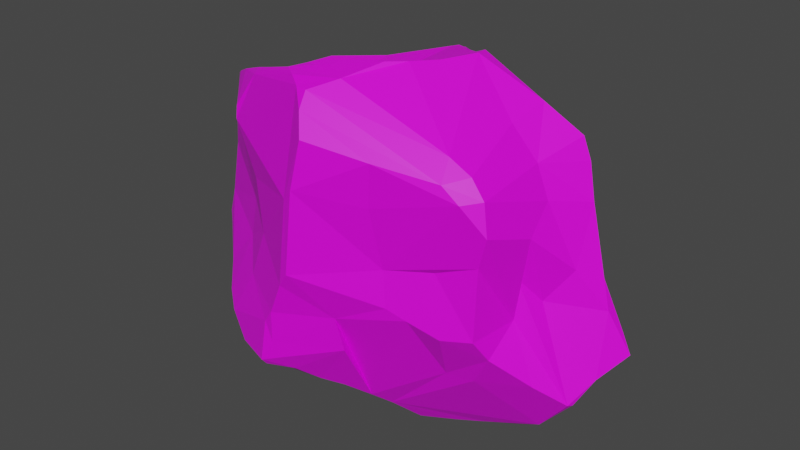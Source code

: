 # Source: Boulder.blend  (saved by Blender 3.0.42; exported with 4.5.12 LTS)
import bpy
from mathutils import Matrix  # noqa: F401  (used for matrix-valued properties, if any)

bpy.ops.wm.read_factory_settings(use_empty=True)
scene = bpy.context.scene
scene.name = 'Scene'

# ---- collections
col_collection = bpy.data.collections.new('Collection'); scene.collection.children.link(col_collection)

# ---- images (referenced by path relative to the original .blend; pixels are not part of the script)
import os
ASSET_DIR = os.environ.get("B2B_ASSET_DIR", "")  # directory of the original .blend (textures are referenced by path, not embedded)
HERE = os.path.dirname(os.path.abspath(__file__))  # packed textures are extracted next to this script under _unpacked/

def load_image(name, relpath, width, height, colorspace="sRGB"):
    """Load a texture the original file referenced (path relative to the .blend, or extracted next to this script)."""
    p = next((c for c in (os.path.join(HERE, relpath), os.path.join(ASSET_DIR, relpath)) if relpath and os.path.exists(c)), "")
    if p:
        img = bpy.data.images.load(p, check_existing=True)
        img.name = name
    else:  # same state as the original file: an image datablock whose file is absent (Cycles renders it pink)
        img = bpy.data.images.new(name, width, height)
        img.source = "FILE"
        img.filepath = "//" + (relpath or name)
    img.colorspace_settings.name = colorspace
    return img
img_colour_grid_png = load_image('Colour_Grid.png', 'Colour_Grid.png', 1024, 1024, 'sRGB')

# ---- materials (node trees are filled in below, after node groups)
mat_material_001 = bpy.data.materials.new('Material.001')
mat_material_001.use_transparent_shadow = False

# ---- material node trees
mat_material_001.use_nodes = True; mat_material_001.node_tree.nodes.clear()
_N = mat_material_001.node_tree.nodes; _L = mat_material_001.node_tree.links
n0 = _N.new('ShaderNodeBsdfPrincipled'); n0.name = 'Principled BSDF'; n0.location = (10, 300)
n0.distribution = 'GGX'
n0.subsurface_method = 'RANDOM_WALK_SKIN'
n0.inputs[3].default_value = 1.45
n0.inputs[27].default_value = (0.0, 0.0, 0.0, 1.0)
n0.inputs[28].default_value = 1.0
n1 = _N.new('ShaderNodeOutputMaterial'); n1.name = 'Material Output'; n1.location = (300, 300)
n2 = _N.new('ShaderNodeTexImage'); n2.name = 'Image Texture'; n2.location = (-280, 280)
n2.image = img_colour_grid_png
_L.new(n0.outputs[0], n1.inputs[0])
_L.new(n2.outputs[0], n0.inputs[0])
n1.is_active_output = True

# ---- world
world_world = bpy.data.worlds.new('World'); scene.world = world_world
world_world.use_nodes = True; world_world.node_tree.nodes.clear()
_N = world_world.node_tree.nodes; _L = world_world.node_tree.links
n0 = _N.new('ShaderNodeOutputWorld'); n0.name = 'World Output'; n0.location = (300, 300)
n1 = _N.new('ShaderNodeBackground'); n1.name = 'Background'; n1.location = (10, 300)
n1.inputs[0].default_value = (0.05088, 0.05088, 0.05088, 1.0)
_L.new(n1.outputs[0], n0.inputs[0])
n0.is_active_output = True
world_world.color = (0.05088, 0.05088, 0.05088)
world_world.use_sun_shadow = False
world_world.sun_shadow_jitter_overblur = 0.0

# ---- meshes
me_cube_001 = bpy.data.meshes.new('Cube.001')
me_cube_001.from_pydata([(-0.5156, -0.39, -0.5094), (-0.1619, -0.7642, -0.6402), (-0.3909, -0.8153, -0.5754), (-0.5981, -0.3867, 0.3304), (-0.5294, -0.5402, 0.6378), (-0.4279, -0.4941, 0.8568), (-0.5632, -0.3935, 0.7876), (-0.333, 0.5446, -0.4191), (-0.6484, 0.08687, -0.6309), (-0.5449, 0.4741, -0.4427), (-0.6375, 0.4566, 0.642), (-0.599, 0.4443, 0.671), (-0.4284, 0.6095, 0.4984), (-0.6072, 0.6381, 0.3765), (-0.6655, 0.5194, 0.5193), (0.5457, -0.4066, -0.4546), (0.742, -0.2661, -0.4367), (0.4876, -0.5671, 0.7412), (0.2591, -0.7926, 0.4647), (0.6895, -0.246, 0.3283), (0.6362, 0.2834, -0.7078), (0.5739, 0.6066, -0.616), (0.2183, 0.3623, -0.6219), (0.4163, 0.6442, -0.586), (0.5466, 0.6313, -0.5228), (0.05785, 0.726, -0.4415), (0.7787, 0.474, -0.3608), (0.4129, 0.4903, 0.6144), (0.6708, 0.3005, 0.6806), (-0.1979, -0.1912, -0.7597), (-0.8042, -0.2609, -0.3137), (-0.9035, -0.1167, -0.3005), (-0.8523, 0.1912, -0.4008), (-0.8828, -0.1025, -0.09646), (-0.7136, -0.2637, 0.4371), (-0.2936, 0.9019, 0.2919), (-0.4251, 0.8608, -0.04774), (-0.4224, 0.6365, -0.3037), (-0.7633, 0.4038, -0.3056), (-0.6859, 0.3582, -0.03199), (0.1945, 0.2103, -0.6884), (-0.07831, 0.2971, -0.7131), (-0.3152, 0.307, -0.604), (-0.05524, 0.6322, 0.8424), (-0.1844, 0.2452, 0.7247), (0.112, 0.4547, 0.8987), (0.1844, 0.35, 0.9337), (0.3812, 0.6771, 0.1417), (0.3334, 0.73, 0.3284), (0.8991, 0.3196, -0.4035), (0.6994, -0.1056, -0.0406), (0.6443, -0.2594, -0.1136), (0.7543, 0.2332, 0.3968), (-0.2744, -0.3632, -0.6696), (0.1416, -0.3703, -0.8462), (0.08517, -0.7829, -0.2016), (-0.1656, -0.9156, -0.4175), (-0.221, -0.9323, -0.5517), (-0.1948, -0.9201, -0.3089), (-0.1746, -0.6502, 0.9675), (-0.2117, -0.4585, 0.9022), (-0.3703, -0.6567, 0.3332), (0.2915, -0.7166, -0.06354), (0.2794, -0.7115, 0.1351), (0.004292, -0.9709, 0.5017), (-0.03608, -0.9742, 0.04736), (-0.08254, -0.9555, -0.03909), (-0.04403, -0.9455, 0.4351), (-0.1509, -0.9348, -0.2304), (-0.3063, -0.7196, 0.06786), (0.7945, 0.2272, 0.09936), (0.9447, 0.2641, -0.357), (0.8682, 0.1782, -0.1168), (0.7747, 0.03121, 0.1134), (0.6424, -0.2406, 0.09823), (0.2347, 0.2854, 0.9639), (0.2754, 0.2216, 0.9977), (0.2923, 0.1128, 1.01), (-0.1669, 0.04201, 0.7327), (0.2336, -0.1109, 1.006), (0.1755, -0.2758, 1.016), (-0.8475, -0.09249, 0.2027), (-0.9158, -0.0985, -0.2484), (-0.7401, 0.1085, 0.06935), (-0.6812, 0.2846, 0.1655), (-0.3667, 0.885, -0.04961), (-0.1353, 0.7753, -0.2851), (-0.1465, 0.8035, -0.2235), (-0.1987, 0.8858, 0.3936), (0.1889, 0.6959, -0.05845), (-0.425, -0.5159, -0.6255), (-0.4068, -0.6562, -0.6204), (-0.3922, -0.705, -0.211), (-0.517, -0.7093, -0.4908), (-0.5961, -0.6049, -0.4379), (-0.6939, -0.4331, -0.3571), (-0.6302, -0.5325, -0.4107), (-0.5341, -0.5447, 0.5651), (-0.4791, 0.459, -0.4705), (-0.3407, 0.5324, 0.7296), (0.5105, -0.6835, 0.649), (0.5695, -0.5454, 0.669), (0.6532, -0.5823, 0.4181), (0.5747, -0.6643, 0.571), (0.6259, -0.554, 0.577), (0.8334, 0.3955, -0.4831), (0.7256, 0.4693, -0.6459), (0.6581, 0.5766, -0.5453), (0.5089, 0.5471, 0.5376), (0.7109, 0.284, 0.5731), (-0.5713, 0.05543, -0.6952), (-0.4055, -0.2565, -0.6958), (-0.4285, -0.02675, -0.8139), (-0.8437, 0.1043, -0.4851), (-0.5586, -0.183, -0.5334), (-0.5204, -0.4941, -0.102), (-0.5089, -0.4606, 0.09744), (-0.3637, 0.2137, 0.6617), (-0.7017, 0.08674, 0.6401), (-0.6742, -0.2747, 0.7177), (-0.7733, -0.139, 0.6508), (-0.6595, 0.3119, 0.6435), (-0.8301, -0.1033, 0.4151), (-0.7466, 0.2047, 0.4228), (-0.5461, 0.7589, -0.0862), (-0.516, 0.7418, 0.3011), (-0.6417, 0.6651, -0.1432), (-0.665, 0.5458, 0.1876), (-0.7153, 0.5541, -0.1936), (-0.6717, 0.558, 0.02023), (0.03911, 0.5006, -0.6233), (0.193, 0.6827, -0.5759), (0.0742, 0.5025, 0.8866), (0.2517, 0.5303, 0.7005), (0.02988, 0.5806, 0.87), (-0.1814, 0.6133, 0.7875), (-0.05412, 0.6959, 0.8345), (-0.006787, 0.6963, 0.8262), (0.0004061, 0.812, 0.7294), (0.1312, 0.7982, 0.6206), (-0.244, 0.7034, 0.5583), (-0.09591, 0.8579, 0.5365), (0.2817, 0.7711, 0.53), (0.9081, 0.2609, -0.2454), (0.6464, 0.568, -0.2846), (0.4825, 0.6232, -0.08619), (0.4792, -0.09866, -0.8816), (0.6038, -0.03372, -0.8467), (0.6766, 0.008999, -0.8165), (0.6711, 0.2026, -0.7318), (0.6964, -0.04, -0.7881), (0.8368, -0.05718, -0.5742), (0.7565, 0.1758, -0.5784), (0.8301, -0.09792, -0.5644), (0.8771, 0.07661, -0.4612), (0.5336, 0.2134, 0.8272), (0.515, -0.05366, 0.7781), (0.6204, -0.04302, 0.6173), (0.6773, -0.05951, 0.4574), (0.4502, -0.5996, 0.1629), (0.3626, -0.6725, -0.1122), (0.4891, -0.626, -0.1675), (0.6343, -0.4736, -0.2592), (0.6083, -0.5726, -0.138), (0.08912, -0.4653, -0.785), (0.4409, -0.4486, -0.4499), (0.009057, -0.5791, -0.7223), (-0.05971, -0.6745, -0.6824), (0.1019, -0.7366, -0.3953), (-0.1197, -0.803, -0.6002), (-0.2182, -0.8961, -0.589), (0.1305, -0.4009, 1.028), (-0.305, -0.5782, 0.9115), (0.06508, -0.6421, 0.9819), (-0.1163, -0.7175, 0.9623), (-0.06013, -0.7808, 0.9438), (-0.4258, -0.5336, 0.8308), (-0.007964, -0.7964, 0.9411), (0.002227, -0.8707, 0.8663), (0.2774, -0.8148, 0.6968), (0.04183, -0.944, 0.7564), (0.05919, 0.2261, -0.7061), (-0.1454, 0.006715, -0.9069), (0.02507, -0.08943, -0.9163), (0.1067, -0.1372, -0.9337), (0.1698, -0.1743, -0.9536), (0.3568, -0.154, -0.9204), (0.2166, -0.2237, -0.9536), (0.6424, -0.2406, 0.09823), (0.6895, -0.246, 0.3283), (0.6133, -0.559, 0.2467), (0.6532, -0.5823, 0.4181), (0.6133, -0.559, 0.2467), (0.6895, -0.246, 0.3283), (0.6424, -0.2406, 0.09823), (0.6443, -0.2594, -0.1136), (0.6083, -0.5726, -0.138), (0.6424, -0.2406, 0.09823), (0.6895, -0.246, 0.3283)], [], [(18, 64, 63), (64, 65, 63), (64, 67, 65), (67, 66, 65), (66, 69, 68), (160, 63, 62), (58, 2, 57), (70, 72, 143), (70, 52, 72), (52, 158, 73), (72, 50, 154), (158, 193, 73), (26, 71, 49), (195, 162, 16), (75, 76, 27), (46, 78, 75), (76, 79, 77), (79, 78, 80), (46, 75, 133), (132, 46, 45), (76, 77, 155), (95, 33, 30), (30, 82, 31), (81, 83, 33), (81, 123, 83), (34, 116, 3), (85, 35, 87), (35, 85, 36), (89, 47, 145), (93, 91, 2), (95, 0, 96), (1, 90, 53), (90, 0, 111), (61, 97, 3), (4, 176, 6), (119, 4, 6), (98, 7, 42), (9, 42, 8), (99, 11, 117), (12, 10, 99), (13, 14, 12), (125, 13, 12), (15, 165, 54), (18, 103, 179), (104, 191, 193), (103, 104, 100), (23, 21, 22), (107, 21, 24), (106, 21, 107), (21, 106, 20), (26, 107, 144), (112, 114, 110), (114, 8, 110), (42, 112, 110), (29, 111, 112), (116, 115, 69), (18, 63, 159, 192, 191, 103), (4, 122, 34), (119, 120, 122), (121, 123, 118), (121, 14, 123), (36, 126, 124), (36, 37, 126), (126, 129, 127), (126, 128, 129), (129, 128, 39), (39, 84, 129), (37, 36, 85), (37, 9, 126), (84, 123, 127), (127, 14, 13), (25, 130, 41), (22, 131, 23), (130, 25, 131), (7, 37, 86), (42, 25, 41), (43, 99, 44), (133, 132, 45), (99, 135, 12), (133, 137, 134), (136, 137, 138), (137, 139, 138), (137, 133, 139), (141, 88, 140), (108, 48, 142), (48, 88, 141), (145, 24, 25), (40, 22, 20), (54, 146, 150), (54, 150, 15), (147, 150, 146), (147, 149, 148), (149, 152, 148), (151, 152, 154), (16, 153, 195), (157, 104, 158), (159, 196, 192), (196, 162, 195), (63, 160, 159), (164, 168, 166), (1, 169, 170), (168, 169, 167), (168, 55, 56), (171, 59, 173), (60, 172, 59), (176, 175, 174), (177, 100, 17), (177, 178, 100), (175, 178, 177), (180, 178, 175), (178, 180, 179), (179, 64, 18), (41, 182, 42), (181, 40, 183), (182, 183, 29), (187, 54, 185), (22, 40, 181), (62, 63, 65), (62, 65, 55), (55, 66, 68), (55, 68, 56), (66, 67, 69), (68, 92, 58), (68, 69, 92), (69, 67, 61), (71, 143, 72), (71, 72, 154), (72, 52, 73), (72, 73, 50), (77, 79, 80, 171, 173, 17), (75, 78, 76), (76, 78, 79), (171, 80, 78), (171, 78, 59), (133, 75, 27), (59, 78, 60), (27, 76, 155), (81, 33, 116), (30, 33, 82), (34, 122, 81), (4, 97, 61, 67, 180, 175, 176), (83, 123, 84), (81, 122, 123), (37, 85, 86), (85, 87, 86), (86, 87, 25), (89, 48, 47), (93, 92, 94), (58, 92, 93), (93, 94, 91), (94, 90, 91), (96, 0, 90), (53, 90, 111), (1, 91, 90), (95, 96, 94), (5, 6, 176), (34, 3, 97), (11, 99, 10), (34, 97, 4), (7, 9, 37), (7, 98, 9), (9, 98, 42), (11, 10, 121), (16, 162, 15), (123, 14, 127), (162, 165, 15), (103, 191, 104), (101, 100, 104), (23, 24, 21), (179, 103, 100), (22, 21, 20), (26, 105, 107), (105, 106, 107), (144, 107, 24), (27, 28, 108), (112, 111, 114), (110, 8, 42), (111, 0, 114), (32, 31, 82, 33, 83, 84, 39, 38), (113, 31, 32), (42, 182, 112), (114, 0, 95), (9, 32, 38), (8, 113, 9), (92, 115, 94), (69, 115, 92), (94, 115, 95), (118, 117, 121), (117, 11, 121), (119, 118, 120), (4, 119, 122), (122, 120, 123), (118, 123, 120), (121, 10, 14), (128, 126, 9), (38, 128, 9), (129, 84, 127), (39, 128, 38), (127, 13, 124, 126), (41, 130, 22), (7, 25, 42), (25, 7, 86), (24, 131, 25), (24, 23, 131), (132, 134, 43), (43, 135, 99), (132, 133, 134), (43, 136, 135), (12, 135, 140), (141, 140, 138), (133, 27, 139), (139, 27, 142), (141, 139, 142), (140, 35, 12), (140, 88, 35), (45, 46, 133), (143, 71, 26), (146, 40, 147), (147, 40, 20), (150, 147, 148), (147, 20, 149), (148, 152, 150), (150, 151, 153), (149, 20, 106), (150, 152, 151), (149, 106, 152), (153, 151, 154), (105, 26, 49), (54, 186, 146), (106, 105, 152), (71, 154, 152), (153, 154, 50), (77, 156, 155), (156, 17, 101), (156, 157, 155), (155, 157, 28), (157, 109, 28), (158, 104, 193), (77, 17, 156), (108, 28, 109), (159, 160, 161), (61, 3, 116, 69), (196, 161, 162), (161, 165, 162), (73, 193, 194, 195, 153, 50), (54, 165, 164), (167, 166, 168), (167, 169, 1), (2, 170, 57), (57, 168, 56), (173, 59, 174), (93, 2, 58), (173, 177, 17), (164, 166, 167, 1, 53, 29, 184, 185, 54), (179, 180, 64), (180, 67, 64), (176, 172, 5), (182, 41, 181), (183, 182, 181), (184, 183, 40), (185, 184, 40), (40, 186, 185), (161, 160, 62, 55, 168, 164, 165), (187, 185, 186), (41, 22, 181), (186, 54, 187), (111, 29, 53), (58, 56, 68), (58, 57, 56), (44, 117, 118, 119, 6, 5, 60, 78, 46), (81, 116, 34), (35, 125, 12), (94, 96, 90), (14, 10, 12), (100, 101, 17), (66, 55, 65), (108, 142, 27), (32, 9, 113), (43, 134, 137, 136), (130, 131, 22), (117, 44, 99), (136, 138, 140, 135), (46, 132, 43, 44), (141, 138, 139), (48, 141, 142), (150, 153, 16, 15), (157, 158, 52, 109), (49, 152, 105), (71, 152, 49), (28, 27, 155), (101, 104, 157, 156), (159, 161, 196), (1, 170, 2, 91), (172, 176, 174, 59), (169, 57, 170), (168, 57, 169), (175, 173, 174), (177, 173, 175), (100, 178, 179), (172, 60, 5), (112, 182, 29), (40, 146, 186), (184, 29, 183), (198, 197, 194, 193), (190, 163, 51, 188, 74, 19, 189, 102), (190, 102, 191, 192), (102, 189, 193, 191), (188, 51, 195, 194), (163, 190, 192, 196), (51, 163, 196, 195), (19, 74, 197, 198), (189, 19, 198, 193), (74, 188, 194, 197), (52, 70, 143, 26, 144, 24, 145, 47, 48, 108, 109), (25, 87, 35, 88, 48, 89, 145), (36, 124, 13, 125, 35), (33, 95, 115, 116), (30, 31, 113, 8, 114, 95)])
_uv = me_cube_001.uv_layers.new(name='UVMap')
_uv.uv.foreach_set('vector', [0.2074, 0.7097, 0.2095, 0.7103, 0.2066, 0.7119, 0.2095, 0.7103, 0.2093, 0.7133, 0.2066, 0.7119, 0.2095, 0.7103, 0.21, 0.711, 0.2093, 0.7133, 0.21, 0.711, 0.2095, 0.714, 0.2093, 0.7133, 0.2095, 0.714, 0.2117, 0.7132, 0.2099, 0.7154, 0.2049, 0.7137, 0.2066, 0.7119, 0.2065, 0.7139, 0.2102, 0.7163, 0.2105, 0.7169, 0.2101, 0.7169, 0.1939, 0.7104, 0.1944, 0.7122, 0.1932, 0.7132, 0.1939, 0.7104, 0.1944, 0.7077, 0.1944, 0.7122, 0.1944, 0.7077, 0.197, 0.7071, 0.1957, 0.7105, 0.1944, 0.7122, 0.1964, 0.712, 0.1945, 0.7152, 0.197, 0.7071, 0.1984, 0.7089, 0.1957, 0.7105, 0.1913, 0.7139, 0.1934, 0.714, 0.1929, 0.7144, 0.1982, 0.7131, 0.2006, 0.7147, 0.1974, 0.7159, 0.1954, 0.6998, 0.1959, 0.7, 0.1942, 0.7019, 0.1948, 0.6992, 0.1975, 0.6968, 0.1954, 0.6998, 0.1959, 0.7, 0.1983, 0.7, 0.1966, 0.7004, 0.1983, 0.7, 0.1975, 0.6968, 0.1995, 0.7, 0.1948, 0.6992, 0.1954, 0.6998, 0.1942, 0.7, 0.1945, 0.6982, 0.1948, 0.6992, 0.1944, 0.6987, 0.1959, 0.7, 0.1966, 0.7004, 0.1954, 0.7026, 0.1652, 0.7102, 0.1684, 0.7082, 0.1664, 0.7099, 0.1664, 0.7099, 0.1682, 0.7094, 0.168, 0.7098, 0.1687, 0.7061, 0.1701, 0.7071, 0.1684, 0.7082, 0.1687, 0.7061, 0.1715, 0.7047, 0.1701, 0.7071, 0.1673, 0.7038, 0.1648, 0.706, 0.1658, 0.7043, 0.1797, 0.7095, 0.1805, 0.7071, 0.181, 0.7113, 0.1805, 0.7071, 0.1797, 0.7095, 0.1791, 0.7094, 0.1838, 0.7102, 0.1866, 0.7089, 0.1876, 0.711, 0.1985, 0.7293, 0.1981, 0.7283, 0.199, 0.7283, 0.1966, 0.7314, 0.1962, 0.7298, 0.1973, 0.7306, 0.1988, 0.7267, 0.1973, 0.7286, 0.1963, 0.7274, 0.1973, 0.7286, 0.1962, 0.7298, 0.1952, 0.7282, 0.2128, 0.7109, 0.2138, 0.7097, 0.2152, 0.7109, 0.2135, 0.7092, 0.2128, 0.7082, 0.2139, 0.7084, 0.2143, 0.7088, 0.2135, 0.7092, 0.2139, 0.7084, 0.1891, 0.7285, 0.188, 0.7269, 0.1903, 0.7274, 0.189, 0.7291, 0.1903, 0.7274, 0.1925, 0.7296, 0.1802, 0.7026, 0.1788, 0.7036, 0.1802, 0.7027, 0.1798, 0.7028, 0.1785, 0.7038, 0.1802, 0.7026, 0.1784, 0.7039, 0.178, 0.7042, 0.1798, 0.7028, 0.179, 0.7034, 0.1784, 0.7039, 0.1798, 0.7028, 0.198, 0.7201, 0.1988, 0.7214, 0.197, 0.7225, 0.2068, 0.7065, 0.2057, 0.7072, 0.2068, 0.7064, 0.2052, 0.7076, 0.2046, 0.7081, 0.2034, 0.709, 0.2057, 0.7072, 0.2052, 0.7076, 0.2062, 0.7069, 0.1893, 0.7211, 0.1901, 0.7201, 0.1907, 0.7224, 0.1903, 0.7194, 0.1901, 0.7201, 0.1896, 0.72, 0.1911, 0.7192, 0.1901, 0.7201, 0.1903, 0.7194, 0.1901, 0.7201, 0.1911, 0.7192, 0.1914, 0.7194, 0.1911, 0.7181, 0.1903, 0.7194, 0.19, 0.7189, 0.1936, 0.7279, 0.1944, 0.7299, 0.1928, 0.729, 0.1944, 0.7299, 0.1925, 0.7296, 0.1928, 0.729, 0.1903, 0.7274, 0.1936, 0.7279, 0.1928, 0.729, 0.1949, 0.7265, 0.1952, 0.7282, 0.1936, 0.7279, 0.1648, 0.706, 0.1645, 0.7078, 0.1629, 0.706, 0.2074, 0.7097, 0.2066, 0.7119, 0.2045, 0.7113, 0.2021, 0.7105, 0.2046, 0.7081, 0.2057, 0.7072, 0.1668, 0.7024, 0.1688, 0.7045, 0.1673, 0.7038, 0.1678, 0.7022, 0.1688, 0.703, 0.1688, 0.7045, 0.1727, 0.7032, 0.1715, 0.7047, 0.1707, 0.703, 0.1727, 0.7032, 0.1729, 0.7038, 0.1715, 0.7047, 0.1791, 0.7094, 0.1758, 0.7097, 0.1773, 0.7095, 0.1791, 0.7094, 0.1782, 0.7118, 0.1758, 0.7097, 0.1758, 0.7097, 0.1748, 0.7082, 0.1751, 0.7068, 0.1758, 0.7097, 0.1743, 0.71, 0.1748, 0.7082, 0.1748, 0.7082, 0.1743, 0.71, 0.1727, 0.7084, 0.1727, 0.7084, 0.1722, 0.7065, 0.1748, 0.7082, 0.1782, 0.7118, 0.1791, 0.7094, 0.1797, 0.7095, 0.1782, 0.7118, 0.1752, 0.7117, 0.1758, 0.7097, 0.1722, 0.7065, 0.1715, 0.7047, 0.1751, 0.7068, 0.1751, 0.7068, 0.1752, 0.7054, 0.1764, 0.7056, 0.1876, 0.7234, 0.1898, 0.7238, 0.1913, 0.7251, 0.1907, 0.7224, 0.1888, 0.7226, 0.1893, 0.7211, 0.1898, 0.7238, 0.1876, 0.7234, 0.1888, 0.7226, 0.188, 0.7269, 0.1871, 0.7272, 0.1871, 0.7256, 0.1903, 0.7274, 0.1876, 0.7234, 0.1913, 0.7251, 0.1829, 0.7039, 0.1807, 0.7034, 0.1815, 0.7027, 0.1853, 0.7043, 0.1839, 0.7035, 0.1843, 0.7032, 0.1807, 0.7034, 0.1818, 0.7039, 0.1801, 0.7047, 0.1853, 0.7043, 0.1833, 0.7043, 0.1835, 0.7037, 0.1829, 0.7042, 0.1833, 0.7043, 0.1831, 0.705, 0.1833, 0.7043, 0.1841, 0.7055, 0.1831, 0.705, 0.1833, 0.7043, 0.1853, 0.7043, 0.1841, 0.7055, 0.1822, 0.7058, 0.1814, 0.7064, 0.1811, 0.7051, 0.1862, 0.706, 0.1858, 0.7069, 0.1853, 0.7061, 0.1858, 0.7069, 0.1814, 0.7064, 0.1822, 0.7058, 0.1876, 0.711, 0.1866, 0.7134, 0.1825, 0.7126, 0.1924, 0.7225, 0.1907, 0.7224, 0.192, 0.7185, 0.1966, 0.7241, 0.1951, 0.721, 0.1951, 0.7188, 0.1966, 0.7241, 0.1951, 0.7188, 0.1978, 0.7183, 0.1947, 0.7198, 0.1951, 0.7188, 0.1951, 0.721, 0.1947, 0.7198, 0.1932, 0.7183, 0.1946, 0.719, 0.1932, 0.7183, 0.1936, 0.7165, 0.1946, 0.719, 0.1954, 0.7165, 0.1936, 0.7165, 0.1945, 0.7152, 0.1974, 0.7159, 0.1958, 0.7164, 0.1982, 0.7131, 0.197, 0.7051, 0.1996, 0.7069, 0.197, 0.7071, 0.2045, 0.7113, 0.2019, 0.7137, 0.2021, 0.7105, 0.2019, 0.7137, 0.2006, 0.7147, 0.1982, 0.7131, 0.2066, 0.7119, 0.2049, 0.7137, 0.2045, 0.7113, 0.1973, 0.7246, 0.2001, 0.7251, 0.198, 0.7252, 0.1988, 0.7267, 0.1992, 0.7265, 0.1992, 0.7272, 0.2001, 0.7251, 0.1992, 0.7265, 0.1985, 0.7259, 0.2001, 0.7251, 0.2005, 0.7255, 0.2002, 0.727, 0.2086, 0.7067, 0.2109, 0.7079, 0.2094, 0.7075, 0.2115, 0.7073, 0.212, 0.7079, 0.2109, 0.7079, 0.2128, 0.7082, 0.2102, 0.7083, 0.2106, 0.708, 0.2098, 0.7082, 0.2068, 0.7082, 0.2072, 0.7073, 0.2098, 0.7082, 0.2096, 0.7087, 0.2068, 0.7082, 0.2102, 0.7083, 0.2096, 0.7087, 0.2098, 0.7082, 0.2094, 0.7092, 0.2096, 0.7087, 0.2102, 0.7083, 0.2096, 0.7087, 0.2094, 0.7092, 0.2076, 0.7087, 0.2076, 0.7087, 0.2095, 0.7103, 0.2074, 0.7097, 0.1913, 0.7251, 0.1936, 0.7258, 0.1903, 0.7274, 0.192, 0.7239, 0.1924, 0.7225, 0.1945, 0.7246, 0.1936, 0.7258, 0.1945, 0.7246, 0.1949, 0.7265, 0.1956, 0.7234, 0.1966, 0.7241, 0.1952, 0.7237, 0.1907, 0.7224, 0.1924, 0.7225, 0.192, 0.7239, 0.2065, 0.7139, 0.2066, 0.7119, 0.2093, 0.7133, 0.2065, 0.7139, 0.2093, 0.7133, 0.208, 0.7152, 0.208, 0.7152, 0.2095, 0.714, 0.2099, 0.7154, 0.208, 0.7152, 0.2099, 0.7154, 0.2097, 0.7168, 0.2095, 0.714, 0.21, 0.711, 0.2117, 0.7132, 0.2099, 0.7154, 0.2118, 0.716, 0.2102, 0.7163, 0.2099, 0.7154, 0.2117, 0.7132, 0.2118, 0.716, 0.2117, 0.7132, 0.21, 0.711, 0.2124, 0.7113, 0.1934, 0.714, 0.1932, 0.7132, 0.1944, 0.7122, 0.1934, 0.714, 0.1944, 0.7122, 0.1945, 0.7152, 0.1944, 0.7122, 0.1944, 0.7077, 0.1957, 0.7105, 0.1944, 0.7122, 0.1957, 0.7105, 0.1964, 0.712, 0.1966, 0.7004, 0.1983, 0.7, 0.1995, 0.7, 0.2086, 0.7067, 0.2094, 0.7075, 0.2004, 0.7019, 0.1954, 0.6998, 0.1975, 0.6968, 0.1959, 0.7, 0.1959, 0.7, 0.1975, 0.6968, 0.1983, 0.7, 0.2004, 0.6996, 0.1995, 0.7, 0.1975, 0.6968, 0.2004, 0.6996, 0.1975, 0.6968, 0.2008, 0.699, 0.1942, 0.7, 0.1954, 0.6998, 0.1942, 0.7019, 0.2008, 0.699, 0.1975, 0.6968, 0.2011, 0.6972, 0.1942, 0.7019, 0.1959, 0.7, 0.1954, 0.7026, 0.1687, 0.7061, 0.1684, 0.7082, 0.1648, 0.706, 0.1664, 0.7099, 0.1684, 0.7082, 0.1682, 0.7094, 0.1673, 0.7038, 0.1688, 0.7045, 0.1687, 0.7061, 0.2135, 0.7092, 0.2138, 0.7097, 0.2124, 0.7113, 0.21, 0.711, 0.2094, 0.7092, 0.2102, 0.7083, 0.2128, 0.7082, 0.1701, 0.7071, 0.1715, 0.7047, 0.1722, 0.7065, 0.1687, 0.7061, 0.1688, 0.7045, 0.1715, 0.7047, 0.1782, 0.7118, 0.1797, 0.7095, 0.1809, 0.7118, 0.1797, 0.7095, 0.181, 0.7113, 0.1809, 0.7118, 0.1809, 0.7118, 0.181, 0.7113, 0.1816, 0.7127, 0.1838, 0.7102, 0.1858, 0.7069, 0.1866, 0.7089, 0.1985, 0.7293, 0.1992, 0.7294, 0.1978, 0.7301, 0.1998, 0.7287, 0.1992, 0.7294, 0.1985, 0.7293, 0.1985, 0.7293, 0.1978, 0.7301, 0.1981, 0.7283, 0.1978, 0.7301, 0.1973, 0.7286, 0.1981, 0.7283, 0.1973, 0.7306, 0.1962, 0.7298, 0.1973, 0.7286, 0.1963, 0.7274, 0.1973, 0.7286, 0.1952, 0.7282, 0.1988, 0.7267, 0.1981, 0.7283, 0.1973, 0.7286, 0.1966, 0.7314, 0.1973, 0.7306, 0.1978, 0.7301, 0.213, 0.708, 0.2139, 0.7084, 0.2128, 0.7082, 0.2152, 0.7101, 0.2152, 0.7109, 0.2138, 0.7097, 0.1788, 0.7036, 0.1802, 0.7026, 0.1785, 0.7038, 0.2152, 0.7101, 0.2138, 0.7097, 0.2135, 0.7092, 0.188, 0.7269, 0.189, 0.7291, 0.1871, 0.7272, 0.188, 0.7269, 0.1891, 0.7285, 0.189, 0.7291, 0.189, 0.7291, 0.1891, 0.7285, 0.1903, 0.7274, 0.1788, 0.7036, 0.1785, 0.7038, 0.1782, 0.704, 0.1979, 0.7188, 0.1987, 0.7199, 0.198, 0.7201, 0.1767, 0.7051, 0.178, 0.7042, 0.1771, 0.7048, 0.1987, 0.7199, 0.1988, 0.7214, 0.198, 0.7201, 0.2057, 0.7072, 0.2046, 0.7081, 0.2052, 0.7076, 0.2058, 0.7072, 0.2062, 0.7069, 0.2052, 0.7076, 0.1893, 0.7211, 0.1896, 0.72, 0.1901, 0.7201, 0.2068, 0.7064, 0.2057, 0.7072, 0.2062, 0.7069, 0.1907, 0.7224, 0.1901, 0.7201, 0.1912, 0.7202, 0.1911, 0.7181, 0.1915, 0.7182, 0.1903, 0.7194, 0.1915, 0.7182, 0.1911, 0.7192, 0.1903, 0.7194, 0.19, 0.7189, 0.1903, 0.7194, 0.1896, 0.72, 0.1925, 0.7052, 0.1935, 0.7045, 0.192, 0.7056, 0.1936, 0.7279, 0.1952, 0.7282, 0.1944, 0.7299, 0.1928, 0.729, 0.1925, 0.7296, 0.1903, 0.7274, 0.1952, 0.7282, 0.1962, 0.7298, 0.1944, 0.7299, 0.1702, 0.711, 0.168, 0.7098, 0.1682, 0.7094, 0.1684, 0.7082, 0.1701, 0.7071, 0.1722, 0.7065, 0.1727, 0.7084, 0.1723, 0.7107, 0.1921, 0.7309, 0.1934, 0.7315, 0.1913, 0.7312, 0.1903, 0.7274, 0.1936, 0.7258, 0.1936, 0.7279, 0.1944, 0.7299, 0.1962, 0.7298, 0.1966, 0.7314, 0.189, 0.7291, 0.1913, 0.7312, 0.1895, 0.7308, 0.1925, 0.7296, 0.1921, 0.7309, 0.189, 0.7291, 0.1626, 0.7085, 0.1645, 0.7078, 0.1634, 0.7095, 0.1629, 0.706, 0.1645, 0.7078, 0.1626, 0.7085, 0.1634, 0.7095, 0.1645, 0.7078, 0.1652, 0.7102, 0.1707, 0.703, 0.172, 0.7015, 0.1727, 0.7032, 0.172, 0.7015, 0.173, 0.7029, 0.1727, 0.7032, 0.1678, 0.7022, 0.1707, 0.703, 0.1688, 0.703, 0.1668, 0.7024, 0.1678, 0.7022, 0.1688, 0.7045, 0.1688, 0.7045, 0.1688, 0.703, 0.1715, 0.7047, 0.1707, 0.703, 0.1715, 0.7047, 0.1688, 0.703, 0.1727, 0.7032, 0.173, 0.7036, 0.1729, 0.7038, 0.1743, 0.71, 0.1758, 0.7097, 0.1752, 0.7117, 0.1723, 0.7107, 0.1743, 0.71, 0.1752, 0.7117, 0.1748, 0.7082, 0.1722, 0.7065, 0.1751, 0.7068, 0.1727, 0.7084, 0.1743, 0.71, 0.1723, 0.7107, 0.1751, 0.7068, 0.1764, 0.7056, 0.1773, 0.7095, 0.1758, 0.7097, 0.1913, 0.7251, 0.1898, 0.7238, 0.1907, 0.7224, 0.188, 0.7269, 0.1876, 0.7234, 0.1903, 0.7274, 0.1876, 0.7234, 0.188, 0.7269, 0.1871, 0.7256, 0.1896, 0.72, 0.1888, 0.7226, 0.1876, 0.7234, 0.1896, 0.72, 0.1893, 0.7211, 0.1888, 0.7226, 0.1839, 0.7035, 0.1835, 0.7037, 0.1829, 0.7039, 0.1829, 0.7039, 0.1818, 0.7039, 0.1807, 0.7034, 0.1839, 0.7035, 0.1853, 0.7043, 0.1835, 0.7037, 0.1829, 0.7039, 0.1829, 0.7042, 0.1818, 0.7039, 0.1801, 0.7047, 0.1818, 0.7039, 0.1811, 0.7051, 0.1822, 0.7058, 0.1811, 0.7051, 0.1831, 0.705, 0.1853, 0.7043, 0.1864, 0.7044, 0.1841, 0.7055, 0.1841, 0.7055, 0.1864, 0.7044, 0.1853, 0.7061, 0.1822, 0.7058, 0.1841, 0.7055, 0.1853, 0.7061, 0.1811, 0.7051, 0.1805, 0.7071, 0.1801, 0.7047, 0.1811, 0.7051, 0.1814, 0.7064, 0.1805, 0.7071, 0.1843, 0.7032, 0.1851, 0.7032, 0.1853, 0.7043, 0.1932, 0.7132, 0.1934, 0.714, 0.1913, 0.7139, 0.1951, 0.721, 0.1924, 0.7225, 0.1947, 0.7198, 0.1947, 0.7198, 0.1924, 0.7225, 0.192, 0.7185, 0.1951, 0.7188, 0.1947, 0.7198, 0.1946, 0.719, 0.1947, 0.7198, 0.192, 0.7185, 0.1932, 0.7183, 0.1946, 0.719, 0.1936, 0.7165, 0.1951, 0.7188, 0.1951, 0.7188, 0.1954, 0.7165, 0.1958, 0.7164, 0.1932, 0.7183, 0.192, 0.7185, 0.1918, 0.7166, 0.1951, 0.7188, 0.1936, 0.7165, 0.1954, 0.7165, 0.1932, 0.7183, 0.1918, 0.7166, 0.1936, 0.7165, 0.1958, 0.7164, 0.1954, 0.7165, 0.1945, 0.7152, 0.1921, 0.7148, 0.1913, 0.7139, 0.1929, 0.7144, 0.1966, 0.7241, 0.1953, 0.7222, 0.1951, 0.721, 0.1918, 0.7166, 0.1921, 0.7148, 0.1936, 0.7165, 0.1934, 0.714, 0.1945, 0.7152, 0.1936, 0.7165, 0.1958, 0.7164, 0.1945, 0.7152, 0.1964, 0.712, 0.1966, 0.7004, 0.1976, 0.7031, 0.1954, 0.7026, 0.1976, 0.7031, 0.2004, 0.7019, 0.2001, 0.704, 0.1976, 0.7031, 0.197, 0.7051, 0.1954, 0.7026, 0.1954, 0.7026, 0.197, 0.7051, 0.1943, 0.7046, 0.197, 0.7051, 0.1941, 0.7057, 0.1943, 0.7046, 0.197, 0.7071, 0.1996, 0.7069, 0.1984, 0.7089, 0.1966, 0.7004, 0.2004, 0.7019, 0.1976, 0.7031, 0.192, 0.7056, 0.1943, 0.7046, 0.1941, 0.7057, 0.2045, 0.7113, 0.2049, 0.7137, 0.2037, 0.7142, 0.1636, 0.704, 0.1658, 0.7043, 0.1648, 0.706, 0.1629, 0.706, 0.2019, 0.7137, 0.2037, 0.7142, 0.2006, 0.7147, 0.2037, 0.7142, 0.2022, 0.7155, 0.2006, 0.7147, 0.1957, 0.7105, 0.1984, 0.7089, 0.1984, 0.7109, 0.1982, 0.7131, 0.1958, 0.7164, 0.1964, 0.712, 0.1966, 0.7241, 0.1988, 0.7214, 0.1973, 0.7246, 0.1985, 0.7259, 0.198, 0.7252, 0.2001, 0.7251, 0.1985, 0.7259, 0.1992, 0.7265, 0.1988, 0.7267, 0.199, 0.7283, 0.1992, 0.7272, 0.1996, 0.7272, 0.1996, 0.7272, 0.2001, 0.7251, 0.2002, 0.727, 0.2094, 0.7075, 0.2109, 0.7079, 0.2106, 0.708, 0.1985, 0.7293, 0.199, 0.7283, 0.1998, 0.7287, 0.2094, 0.7075, 0.2098, 0.7082, 0.2072, 0.7073, 0.1973, 0.7246, 0.198, 0.7252, 0.1985, 0.7259, 0.1988, 0.7267, 0.1963, 0.7274, 0.1949, 0.7265, 0.195, 0.7241, 0.1952, 0.7237, 0.1966, 0.7241, 0.2076, 0.7087, 0.2094, 0.7092, 0.2095, 0.7103, 0.2094, 0.7092, 0.21, 0.711, 0.2095, 0.7103, 0.2128, 0.7082, 0.212, 0.7079, 0.213, 0.708, 0.1936, 0.7258, 0.1913, 0.7251, 0.192, 0.7239, 0.1945, 0.7246, 0.1936, 0.7258, 0.192, 0.7239, 0.195, 0.7241, 0.1945, 0.7246, 0.1924, 0.7225, 0.1952, 0.7237, 0.195, 0.7241, 0.1924, 0.7225, 0.1924, 0.7225, 0.1953, 0.7222, 0.1952, 0.7237, 0.2037, 0.7142, 0.2049, 0.7137, 0.2065, 0.7139, 0.2005, 0.7255, 0.2001, 0.7251, 0.1973, 0.7246, 0.2022, 0.7155, 0.1956, 0.7234, 0.1952, 0.7237, 0.1953, 0.7222, 0.1913, 0.7251, 0.1907, 0.7224, 0.192, 0.7239, 0.1953, 0.7222, 0.1966, 0.7241, 0.1956, 0.7234, 0.1952, 0.7282, 0.1949, 0.7265, 0.1963, 0.7274, 0.2102, 0.7163, 0.2097, 0.7168, 0.2099, 0.7154, 0.2102, 0.7163, 0.2101, 0.7169, 0.2097, 0.7168, 0.1957, 0.6964, 0.172, 0.7015, 0.1707, 0.703, 0.1678, 0.7022, 0.1669, 0.7014, 0.2013, 0.6956, 0.2011, 0.6972, 0.1975, 0.6968, 0.1948, 0.6992, 0.1687, 0.7061, 0.1648, 0.706, 0.1673, 0.7038, 0.1805, 0.7071, 0.1781, 0.7062, 0.1801, 0.7047, 0.1978, 0.7301, 0.1973, 0.7306, 0.1973, 0.7286, 0.178, 0.7042, 0.1785, 0.7038, 0.1798, 0.7028, 0.2062, 0.7069, 0.2058, 0.7072, 0.2065, 0.7067, 0.2095, 0.714, 0.208, 0.7152, 0.2093, 0.7133, 0.192, 0.7056, 0.1909, 0.7064, 0.1925, 0.7052, 0.1913, 0.7312, 0.189, 0.7291, 0.1921, 0.7309, 0.1829, 0.7039, 0.1835, 0.7037, 0.1833, 0.7043, 0.1829, 0.7042, 0.1898, 0.7238, 0.1888, 0.7226, 0.1907, 0.7224, 0.1802, 0.7027, 0.1815, 0.7027, 0.1807, 0.7034, 0.1829, 0.7042, 0.1831, 0.705, 0.1811, 0.7051, 0.1818, 0.7039, 0.1835, 0.7029, 0.1839, 0.7035, 0.1829, 0.7039, 0.1825, 0.7028, 0.1822, 0.7058, 0.1831, 0.705, 0.1841, 0.7055, 0.1858, 0.7069, 0.1822, 0.7058, 0.1853, 0.7061, 0.1951, 0.7188, 0.1958, 0.7164, 0.1974, 0.7159, 0.1978, 0.7183, 0.197, 0.7051, 0.197, 0.7071, 0.1944, 0.7077, 0.1941, 0.7057, 0.1929, 0.7144, 0.1936, 0.7165, 0.1921, 0.7148, 0.1934, 0.714, 0.1936, 0.7165, 0.1929, 0.7144, 0.1943, 0.7046, 0.1942, 0.7019, 0.1954, 0.7026, 0.2001, 0.704, 0.1999, 0.7052, 0.197, 0.7051, 0.1976, 0.7031, 0.2045, 0.7113, 0.2037, 0.7142, 0.2019, 0.7137, 0.1988, 0.7267, 0.1992, 0.7272, 0.199, 0.7283, 0.1981, 0.7283, 0.212, 0.7079, 0.2128, 0.7082, 0.2106, 0.708, 0.2109, 0.7079, 0.1992, 0.7265, 0.1996, 0.7272, 0.1992, 0.7272, 0.2001, 0.7251, 0.1996, 0.7272, 0.1992, 0.7265, 0.2102, 0.7083, 0.2094, 0.7075, 0.2106, 0.708, 0.2098, 0.7082, 0.2094, 0.7075, 0.2102, 0.7083, 0.2068, 0.7082, 0.2096, 0.7087, 0.2076, 0.7087, 0.212, 0.7079, 0.2115, 0.7073, 0.213, 0.708, 0.1936, 0.7279, 0.1936, 0.7258, 0.1949, 0.7265, 0.1924, 0.7225, 0.1951, 0.721, 0.1953, 0.7222, 0.195, 0.7241, 0.1949, 0.7265, 0.1945, 0.7246, 0.1984, 0.7089, 0.1984, 0.7109, 0.1984, 0.7109, 0.1984, 0.7089, 0.2021, 0.7105, 0.2019, 0.7137, 0.1982, 0.7131, 0.1984, 0.7109, 0.1984, 0.7109, 0.1984, 0.7089, 0.1984, 0.7089, 0.2003, 0.709, 0.2021, 0.7105, 0.2003, 0.709, 0.2003, 0.709, 0.2021, 0.7105, 0.2003, 0.709, 0.1984, 0.7089, 0.1984, 0.7089, 0.2003, 0.709, 0.1984, 0.7109, 0.1982, 0.7131, 0.1982, 0.7131, 0.1984, 0.7109, 0.2019, 0.7137, 0.2021, 0.7105, 0.2021, 0.7105, 0.2019, 0.7137, 0.1982, 0.7131, 0.2019, 0.7137, 0.2019, 0.7137, 0.1982, 0.7131, 0.1984, 0.7089, 0.1984, 0.7109, 0.1984, 0.7109, 0.1984, 0.7089, 0.1984, 0.7089, 0.1984, 0.7089, 0.1984, 0.7089, 0.1984, 0.7089, 0.1984, 0.7109, 0.1984, 0.7109, 0.1984, 0.7109, 0.1984, 0.7109, 0.1944, 0.7077, 0.1939, 0.7104, 0.1932, 0.7132, 0.1913, 0.7139, 0.19, 0.7189, 0.1896, 0.72, 0.1876, 0.711, 0.1866, 0.7089, 0.1899, 0.7072, 0.192, 0.7056, 0.1941, 0.7057, 0.1825, 0.7126, 0.181, 0.7113, 0.1805, 0.7071, 0.1814, 0.7064, 0.1858, 0.7069, 0.1838, 0.7102, 0.1876, 0.711, 0.1791, 0.7094, 0.1773, 0.7095, 0.1764, 0.7056, 0.1781, 0.7062, 0.1805, 0.7071, 0.1684, 0.7082, 0.1652, 0.7102, 0.1645, 0.7078, 0.1648, 0.706, 0.1664, 0.7099, 0.1934, 0.7315, 0.1921, 0.7309, 0.1925, 0.7296, 0.1944, 0.7299, 0.1966, 0.7314])
me_cube_001.materials.append(mat_material_001)
me_cube_001.use_remesh_fix_poles = True
me_cube_001.use_remesh_preserve_attributes = False
me_cube_001.update()

# ---- objects
ob_cube = bpy.data.objects.new('Cube', me_cube_001)

# ---- transforms, parenting, visibility, modifiers, constraints
ob_cube.location = (0.0, 0.0, 0.0)
ob_cube.scale = (5.408, 3.277, 4.046)

# ---- collection membership
col_collection.objects.link(ob_cube)

# ---- scene / render settings (as saved in the file)
scene.frame_start = 1; scene.frame_end = 250; scene.frame_set(1)
scene.render.engine = 'BLENDER_EEVEE_NEXT'
scene.cycles.sampling_pattern = 'TABULATED_SOBOL'
scene.cycles.use_light_tree = False
scene.view_settings.view_transform = 'Filmic'
bpy.context.view_layer.update()

# ---- added for rendering (the .blend has no active camera and no usable light): camera, sun
cam_auto = bpy.data.cameras.new('AutoCamera')
cam_auto.lens = 50.0
cam_auto.sensor_width = 36.0
cam_auto.clip_end = 1000.0
ob_auto_camera = bpy.data.objects.new('AutoCamera', cam_auto)
scene.collection.objects.link(ob_auto_camera)
ob_auto_camera.location = (13.2718, -15.9508, 10.7055)
ob_auto_camera.rotation_euler = (1.09748, -7.21219e-08, 0.694738)
scene.camera = ob_auto_camera
light_auto_sun = bpy.data.lights.new('AutoSun', 'SUN')
light_auto_sun.energy = 3.0
light_auto_sun.angle = 0.0523599
ob_auto_sun = bpy.data.objects.new('AutoSun', light_auto_sun)
scene.collection.objects.link(ob_auto_sun)
ob_auto_sun.rotation_euler = (0.872665, 0.174533, 0.523599)
bpy.context.view_layer.update()
